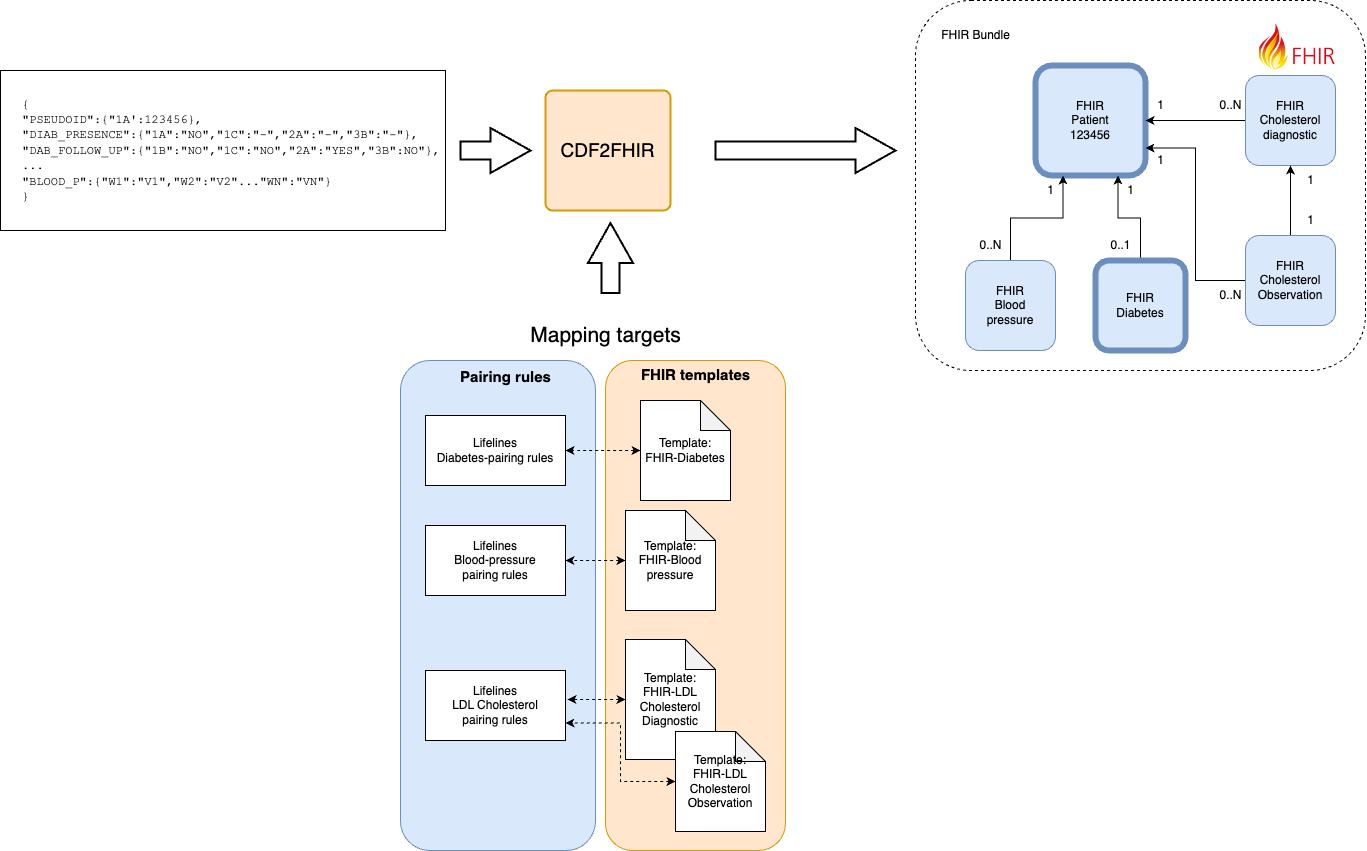

The diagram above was exported from draw.io. Its source (the exported page's mxGraphModel, read from the mxfile embedded in the PNG):
<mxGraphModel dx="3519" dy="1351" grid="1" gridSize="10" guides="1" tooltips="1" connect="1" arrows="1" fold="1" page="1" pageScale="1" pageWidth="1654" pageHeight="2336" math="0" shadow="0">
  <root>
    <mxCell id="0" />
    <mxCell id="1" parent="0" />
    <mxCell id="2" value="" style="rounded=1;whiteSpace=wrap;html=1;fillColor=default;dashed=1;" vertex="1" parent="1">
      <mxGeometry x="770" y="60" width="450" height="370" as="geometry" />
    </mxCell>
    <mxCell id="3" value="" style="rounded=1;whiteSpace=wrap;html=1;fillColor=#dae8fc;strokeColor=#6c8ebf;" vertex="1" parent="1">
      <mxGeometry x="255" y="420" width="195" height="490" as="geometry" />
    </mxCell>
    <mxCell id="4" value="" style="rounded=1;whiteSpace=wrap;html=1;fillColor=#ffe6cc;strokeColor=#d79b00;" vertex="1" parent="1">
      <mxGeometry x="460" y="420" width="180" height="490" as="geometry" />
    </mxCell>
    <mxCell id="5" value="" style="rounded=0;whiteSpace=wrap;html=1;" vertex="1" parent="1">
      <mxGeometry x="-145" y="130" width="445" height="160" as="geometry" />
    </mxCell>
    <mxCell id="6" value="&lt;font face=&quot;Courier New&quot;&gt;{&lt;br&gt;&quot;PSEUDOID&quot;:{&quot;1A':123456},&lt;br&gt;&quot;DIAB_PRESENCE&quot;:{&quot;1A&quot;:&quot;NO&quot;,&quot;1C&quot;:&quot;-&quot;,&quot;2A&quot;:&quot;-&quot;,&quot;3B&quot;:&quot;-&quot;},&lt;br&gt;&quot;DAB_FOLLOW_UP&quot;:{&quot;1B&quot;:&quot;NO&quot;,&quot;1C&quot;:&quot;NO&quot;,&quot;2A&quot;:&quot;YES&quot;,&quot;3B&quot;:NO&quot;},&lt;br&gt;...&lt;br&gt;&quot;BLOOD_P&quot;:{&quot;W1&quot;:&quot;V1&quot;,&quot;W2&quot;:&quot;V2&quot;...&quot;WN&quot;:&quot;VN&quot;}&lt;br&gt;}&lt;/font&gt;" style="text;html=1;align=left;verticalAlign=middle;resizable=0;points=[];autosize=1;strokeColor=none;fillColor=none;" vertex="1" parent="1">
      <mxGeometry x="-125" y="150" width="440" height="120" as="geometry" />
    </mxCell>
    <mxCell id="7" value="FHIR&lt;br&gt;Patient&lt;br&gt;123456" style="whiteSpace=wrap;html=1;aspect=fixed;rounded=1;fillColor=#dae8fc;strokeColor=#6c8ebf;strokeWidth=6;" vertex="1" parent="1">
      <mxGeometry x="890" y="125" width="110" height="110" as="geometry" />
    </mxCell>
    <mxCell id="8" value="CDF2FHIR" style="rounded=1;whiteSpace=wrap;html=1;absoluteArcSize=1;arcSize=14;strokeWidth=2;fontSize=19;fillColor=#ffe6cc;strokeColor=#d79b00;" vertex="1" parent="1">
      <mxGeometry x="400" y="150" width="125" height="120" as="geometry" />
    </mxCell>
    <mxCell id="9" value="Lifelines&lt;br&gt;Diabetes-pairing rules" style="rounded=0;whiteSpace=wrap;html=1;" vertex="1" parent="1">
      <mxGeometry x="280" y="475" width="140" height="70" as="geometry" />
    </mxCell>
    <mxCell id="10" value="Lifelines&lt;br&gt;Blood-pressure &lt;br&gt;pairing rules" style="rounded=0;whiteSpace=wrap;html=1;" vertex="1" parent="1">
      <mxGeometry x="280" y="585" width="140" height="70" as="geometry" />
    </mxCell>
    <mxCell id="11" style="edgeStyle=orthogonalEdgeStyle;rounded=0;orthogonalLoop=1;jettySize=auto;html=1;exitX=0;exitY=0.5;exitDx=0;exitDy=0;exitPerimeter=0;dashed=1;startArrow=classic;startFill=1;" edge="1" source="12" target="9" parent="1">
      <mxGeometry relative="1" as="geometry" />
    </mxCell>
    <mxCell id="12" value="Template:&lt;br style=&quot;border-color: var(--border-color);&quot;&gt;FHIR-Diabetes" style="shape=note;whiteSpace=wrap;html=1;backgroundOutline=1;darkOpacity=0.05;" vertex="1" parent="1">
      <mxGeometry x="495" y="460" width="90" height="100" as="geometry" />
    </mxCell>
    <mxCell id="13" value="Lifelines&lt;br&gt;LDL Cholesterol&lt;br&gt;pairing rules" style="rounded=0;whiteSpace=wrap;html=1;" vertex="1" parent="1">
      <mxGeometry x="280" y="730" width="140" height="70" as="geometry" />
    </mxCell>
    <mxCell id="14" style="edgeStyle=orthogonalEdgeStyle;rounded=0;orthogonalLoop=1;jettySize=auto;html=1;entryX=1;entryY=0.5;entryDx=0;entryDy=0;dashed=1;startArrow=classic;startFill=1;" edge="1" source="15" target="10" parent="1">
      <mxGeometry relative="1" as="geometry" />
    </mxCell>
    <mxCell id="15" value="Template:&lt;br style=&quot;border-color: var(--border-color);&quot;&gt;FHIR-Blood&lt;br&gt;pressure" style="shape=note;whiteSpace=wrap;html=1;backgroundOutline=1;darkOpacity=0.05;" vertex="1" parent="1">
      <mxGeometry x="480" y="570" width="90" height="100" as="geometry" />
    </mxCell>
    <mxCell id="16" style="edgeStyle=orthogonalEdgeStyle;rounded=0;orthogonalLoop=1;jettySize=auto;html=1;entryX=1.014;entryY=0.414;entryDx=0;entryDy=0;entryPerimeter=0;dashed=1;startArrow=classic;startFill=1;" edge="1" source="17" target="13" parent="1">
      <mxGeometry relative="1" as="geometry" />
    </mxCell>
    <mxCell id="17" value="Template:&lt;br style=&quot;border-color: var(--border-color);&quot;&gt;FHIR-LDL Cholesterol Diagnostic" style="shape=note;whiteSpace=wrap;html=1;backgroundOutline=1;darkOpacity=0.05;" vertex="1" parent="1">
      <mxGeometry x="480" y="699" width="90" height="120" as="geometry" />
    </mxCell>
    <mxCell id="18" style="edgeStyle=orthogonalEdgeStyle;rounded=0;orthogonalLoop=1;jettySize=auto;html=1;entryX=1;entryY=0.75;entryDx=0;entryDy=0;dashed=1;startArrow=classic;startFill=1;" edge="1" source="19" target="13" parent="1">
      <mxGeometry relative="1" as="geometry" />
    </mxCell>
    <mxCell id="19" value="Template:&lt;br style=&quot;border-color: var(--border-color);&quot;&gt;FHIR-LDL Cholesterol Observation" style="shape=note;whiteSpace=wrap;html=1;backgroundOutline=1;darkOpacity=0.05;" vertex="1" parent="1">
      <mxGeometry x="530" y="791" width="90" height="100" as="geometry" />
    </mxCell>
    <mxCell id="20" value="Mapping targets" style="text;html=1;align=center;verticalAlign=middle;resizable=0;points=[];autosize=1;strokeColor=none;fillColor=none;fontSize=21;strokeWidth=4;" vertex="1" parent="1">
      <mxGeometry x="375" y="375" width="170" height="40" as="geometry" />
    </mxCell>
    <mxCell id="21" value="Pairing rules" style="text;html=1;align=center;verticalAlign=middle;resizable=0;points=[];autosize=1;strokeColor=none;fillColor=none;fontSize=15;fontStyle=1" vertex="1" parent="1">
      <mxGeometry x="305" y="421" width="110" height="30" as="geometry" />
    </mxCell>
    <mxCell id="22" value="FHIR templates" style="text;html=1;align=center;verticalAlign=middle;resizable=0;points=[];autosize=1;strokeColor=none;fillColor=none;fontSize=15;fontStyle=1" vertex="1" parent="1">
      <mxGeometry x="485" y="419" width="130" height="30" as="geometry" />
    </mxCell>
    <mxCell id="23" value="" style="verticalLabelPosition=bottom;verticalAlign=top;html=1;strokeWidth=2;shape=mxgraph.arrows2.arrow;dy=0.6;dx=40;notch=0;" vertex="1" parent="1">
      <mxGeometry x="315" y="187.5" width="70" height="45" as="geometry" />
    </mxCell>
    <mxCell id="24" value="" style="verticalLabelPosition=bottom;verticalAlign=top;html=1;strokeWidth=2;shape=mxgraph.arrows2.arrow;dy=0.6;dx=40;notch=0;rotation=-90;" vertex="1" parent="1">
      <mxGeometry x="430" y="295" width="70" height="45" as="geometry" />
    </mxCell>
    <mxCell id="25" style="edgeStyle=orthogonalEdgeStyle;rounded=0;orthogonalLoop=1;jettySize=auto;html=1;entryX=0.75;entryY=1;entryDx=0;entryDy=0;" edge="1" source="26" target="7" parent="1">
      <mxGeometry relative="1" as="geometry" />
    </mxCell>
    <mxCell id="26" value="FHIR&lt;br&gt;Diabetes" style="whiteSpace=wrap;html=1;aspect=fixed;rounded=1;fillColor=#dae8fc;strokeColor=#6c8ebf;strokeWidth=6;" vertex="1" parent="1">
      <mxGeometry x="950" y="320" width="90" height="90" as="geometry" />
    </mxCell>
    <mxCell id="27" style="edgeStyle=orthogonalEdgeStyle;rounded=0;orthogonalLoop=1;jettySize=auto;html=1;entryX=0.25;entryY=1;entryDx=0;entryDy=0;" edge="1" source="28" target="7" parent="1">
      <mxGeometry relative="1" as="geometry" />
    </mxCell>
    <mxCell id="28" value="FHIR&lt;br&gt;Blood &lt;br&gt;pressure" style="whiteSpace=wrap;html=1;aspect=fixed;rounded=1;fillColor=#dae8fc;strokeColor=#6c8ebf;" vertex="1" parent="1">
      <mxGeometry x="820" y="320" width="90" height="90" as="geometry" />
    </mxCell>
    <mxCell id="29" value="0..N" style="text;html=1;align=center;verticalAlign=middle;resizable=0;points=[];autosize=1;strokeColor=none;fillColor=none;" vertex="1" parent="1">
      <mxGeometry x="820" y="290" width="50" height="30" as="geometry" />
    </mxCell>
    <mxCell id="30" value="0..1" style="text;html=1;align=center;verticalAlign=middle;resizable=0;points=[];autosize=1;strokeColor=none;fillColor=none;" vertex="1" parent="1">
      <mxGeometry x="955" y="290" width="40" height="30" as="geometry" />
    </mxCell>
    <mxCell id="31" value="1" style="text;html=1;align=center;verticalAlign=middle;resizable=0;points=[];autosize=1;strokeColor=none;fillColor=none;" vertex="1" parent="1">
      <mxGeometry x="970" y="235" width="30" height="30" as="geometry" />
    </mxCell>
    <mxCell id="32" value="1" style="text;html=1;align=center;verticalAlign=middle;resizable=0;points=[];autosize=1;strokeColor=none;fillColor=none;" vertex="1" parent="1">
      <mxGeometry x="890" y="235" width="30" height="30" as="geometry" />
    </mxCell>
    <mxCell id="33" style="edgeStyle=orthogonalEdgeStyle;rounded=0;orthogonalLoop=1;jettySize=auto;html=1;entryX=1;entryY=0.5;entryDx=0;entryDy=0;" edge="1" source="34" target="7" parent="1">
      <mxGeometry relative="1" as="geometry" />
    </mxCell>
    <mxCell id="34" value="FHIR&lt;br&gt;Cholesterol&lt;br&gt;diagnostic" style="whiteSpace=wrap;html=1;aspect=fixed;rounded=1;fillColor=#dae8fc;strokeColor=#6c8ebf;" vertex="1" parent="1">
      <mxGeometry x="1100" y="135" width="90" height="90" as="geometry" />
    </mxCell>
    <mxCell id="35" style="edgeStyle=orthogonalEdgeStyle;rounded=0;orthogonalLoop=1;jettySize=auto;html=1;entryX=0.5;entryY=1;entryDx=0;entryDy=0;" edge="1" source="37" target="34" parent="1">
      <mxGeometry relative="1" as="geometry" />
    </mxCell>
    <mxCell id="36" style="edgeStyle=orthogonalEdgeStyle;rounded=0;orthogonalLoop=1;jettySize=auto;html=1;entryX=1;entryY=0.75;entryDx=0;entryDy=0;" edge="1" source="37" target="7" parent="1">
      <mxGeometry relative="1" as="geometry" />
    </mxCell>
    <mxCell id="37" value="FHIR&lt;br&gt;Cholesterol&lt;br&gt;Observation" style="whiteSpace=wrap;html=1;aspect=fixed;rounded=1;fillColor=#dae8fc;strokeColor=#6c8ebf;" vertex="1" parent="1">
      <mxGeometry x="1100" y="295" width="90" height="90" as="geometry" />
    </mxCell>
    <mxCell id="38" value="0..N" style="text;html=1;align=center;verticalAlign=middle;resizable=0;points=[];autosize=1;strokeColor=none;fillColor=none;" vertex="1" parent="1">
      <mxGeometry x="1060" y="150" width="50" height="30" as="geometry" />
    </mxCell>
    <mxCell id="39" value="0..N" style="text;html=1;align=center;verticalAlign=middle;resizable=0;points=[];autosize=1;strokeColor=none;fillColor=none;" vertex="1" parent="1">
      <mxGeometry x="1060" y="340" width="50" height="30" as="geometry" />
    </mxCell>
    <mxCell id="40" value="1" style="text;html=1;align=center;verticalAlign=middle;resizable=0;points=[];autosize=1;strokeColor=none;fillColor=none;" vertex="1" parent="1">
      <mxGeometry x="1150" y="265" width="30" height="30" as="geometry" />
    </mxCell>
    <mxCell id="41" value="1" style="text;html=1;align=center;verticalAlign=middle;resizable=0;points=[];autosize=1;strokeColor=none;fillColor=none;" vertex="1" parent="1">
      <mxGeometry x="1150" y="225" width="30" height="30" as="geometry" />
    </mxCell>
    <mxCell id="42" value="FHIR Bundle" style="text;html=1;align=center;verticalAlign=middle;resizable=0;points=[];autosize=1;strokeColor=none;fillColor=none;" vertex="1" parent="1">
      <mxGeometry x="785" y="80" width="90" height="30" as="geometry" />
    </mxCell>
    <mxCell id="43" value="" style="verticalLabelPosition=bottom;verticalAlign=top;html=1;strokeWidth=2;shape=mxgraph.arrows2.arrow;dy=0.6;dx=40;notch=0;" vertex="1" parent="1">
      <mxGeometry x="570" y="187.5" width="180" height="45" as="geometry" />
    </mxCell>
    <mxCell id="44" value="1" style="text;html=1;align=center;verticalAlign=middle;resizable=0;points=[];autosize=1;strokeColor=none;fillColor=none;" vertex="1" parent="1">
      <mxGeometry x="1000" y="150" width="30" height="30" as="geometry" />
    </mxCell>
    <mxCell id="45" value="1" style="text;html=1;align=center;verticalAlign=middle;resizable=0;points=[];autosize=1;strokeColor=none;fillColor=none;" vertex="1" parent="1">
      <mxGeometry x="1000" y="205" width="30" height="30" as="geometry" />
    </mxCell>
    <mxCell id="46" value="" style="shape=image;verticalLabelPosition=bottom;labelBackgroundColor=default;verticalAlign=top;aspect=fixed;imageAspect=0;image=https://www.bridgeheadsoftware.com/wp-content/uploads/2023/12/FHIR-Logo.png;" vertex="1" parent="1">
      <mxGeometry x="1114" y="82.5" width="76" height="47.5" as="geometry" />
    </mxCell>
  </root>
</mxGraphModel>